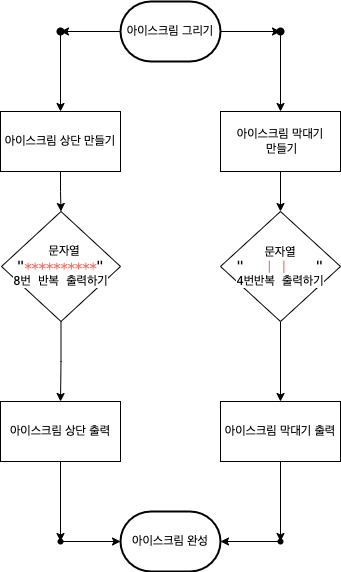

The diagram above was exported from draw.io. Its source (the exported page's mxGraphModel, read from the mxfile embedded in the PNG):
<mxGraphModel dx="441" dy="635" grid="1" gridSize="10" guides="1" tooltips="1" connect="1" arrows="1" fold="1" page="1" pageScale="1" pageWidth="827" pageHeight="1169" math="0" shadow="0">
  <root>
    <mxCell id="0" />
    <mxCell id="1" parent="0" />
    <mxCell id="54Wu9B7z_5bbS7SCBlU6-20" value="" style="edgeStyle=orthogonalEdgeStyle;rounded=0;orthogonalLoop=1;jettySize=auto;html=1;" edge="1" parent="1" source="54Wu9B7z_5bbS7SCBlU6-1" target="54Wu9B7z_5bbS7SCBlU6-16">
      <mxGeometry relative="1" as="geometry" />
    </mxCell>
    <mxCell id="54Wu9B7z_5bbS7SCBlU6-22" value="" style="edgeStyle=orthogonalEdgeStyle;rounded=0;orthogonalLoop=1;jettySize=auto;html=1;" edge="1" parent="1" source="54Wu9B7z_5bbS7SCBlU6-1" target="54Wu9B7z_5bbS7SCBlU6-21">
      <mxGeometry relative="1" as="geometry" />
    </mxCell>
    <mxCell id="54Wu9B7z_5bbS7SCBlU6-1" value="아이스크림 그리기" style="strokeWidth=2;html=1;shape=mxgraph.flowchart.terminator;whiteSpace=wrap;" vertex="1" parent="1">
      <mxGeometry x="290" y="100" width="100" height="60" as="geometry" />
    </mxCell>
    <mxCell id="54Wu9B7z_5bbS7SCBlU6-2" value="아이스크림 완성" style="strokeWidth=2;html=1;shape=mxgraph.flowchart.terminator;whiteSpace=wrap;" vertex="1" parent="1">
      <mxGeometry x="290" y="610" width="100" height="60" as="geometry" />
    </mxCell>
    <mxCell id="54Wu9B7z_5bbS7SCBlU6-38" value="" style="edgeStyle=orthogonalEdgeStyle;rounded=0;orthogonalLoop=1;jettySize=auto;html=1;fontColor=#FFFFFF;" edge="1" parent="1" source="54Wu9B7z_5bbS7SCBlU6-3" target="54Wu9B7z_5bbS7SCBlU6-37">
      <mxGeometry relative="1" as="geometry" />
    </mxCell>
    <mxCell id="54Wu9B7z_5bbS7SCBlU6-3" value="아이스크림 상단 출력" style="rounded=0;whiteSpace=wrap;html=1;" vertex="1" parent="1">
      <mxGeometry x="170" y="500" width="120" height="60" as="geometry" />
    </mxCell>
    <mxCell id="54Wu9B7z_5bbS7SCBlU6-41" value="" style="edgeStyle=orthogonalEdgeStyle;rounded=0;orthogonalLoop=1;jettySize=auto;html=1;fontColor=#FFFFFF;" edge="1" parent="1" source="54Wu9B7z_5bbS7SCBlU6-4" target="54Wu9B7z_5bbS7SCBlU6-40">
      <mxGeometry relative="1" as="geometry" />
    </mxCell>
    <mxCell id="54Wu9B7z_5bbS7SCBlU6-4" value="아이스크림 막대기 출력" style="rounded=0;whiteSpace=wrap;html=1;" vertex="1" parent="1">
      <mxGeometry x="390" y="500" width="120" height="60" as="geometry" />
    </mxCell>
    <mxCell id="54Wu9B7z_5bbS7SCBlU6-24" value="" style="edgeStyle=orthogonalEdgeStyle;rounded=0;orthogonalLoop=1;jettySize=auto;html=1;" edge="1" parent="1" source="54Wu9B7z_5bbS7SCBlU6-8" target="54Wu9B7z_5bbS7SCBlU6-11">
      <mxGeometry relative="1" as="geometry" />
    </mxCell>
    <mxCell id="54Wu9B7z_5bbS7SCBlU6-8" value="아이스크림 상단 만들기" style="rounded=0;whiteSpace=wrap;html=1;" vertex="1" parent="1">
      <mxGeometry x="170" y="210" width="120" height="60" as="geometry" />
    </mxCell>
    <mxCell id="54Wu9B7z_5bbS7SCBlU6-26" value="" style="edgeStyle=orthogonalEdgeStyle;rounded=0;orthogonalLoop=1;jettySize=auto;html=1;fontColor=#FFFFFF;" edge="1" parent="1" source="54Wu9B7z_5bbS7SCBlU6-10" target="54Wu9B7z_5bbS7SCBlU6-25">
      <mxGeometry relative="1" as="geometry" />
    </mxCell>
    <mxCell id="54Wu9B7z_5bbS7SCBlU6-10" value="아이스크림 막대기&lt;br&gt;&amp;nbsp;만들기" style="rounded=0;whiteSpace=wrap;html=1;" vertex="1" parent="1">
      <mxGeometry x="390" y="210" width="120" height="60" as="geometry" />
    </mxCell>
    <mxCell id="54Wu9B7z_5bbS7SCBlU6-35" value="" style="edgeStyle=orthogonalEdgeStyle;rounded=0;orthogonalLoop=1;jettySize=auto;html=1;fontColor=#FFFFFF;" edge="1" parent="1" source="54Wu9B7z_5bbS7SCBlU6-11" target="54Wu9B7z_5bbS7SCBlU6-3">
      <mxGeometry relative="1" as="geometry" />
    </mxCell>
    <mxCell id="54Wu9B7z_5bbS7SCBlU6-11" value="&lt;p class=&quot;p1&quot; style=&quot;margin: 0px ; font-stretch: normal ; line-height: normal ; font-family: &amp;#34;menlo&amp;#34; ; color: rgb(252 , 116 , 103)&quot;&gt;&lt;span style=&quot;color: rgb(0 , 0 , 0) ; background-color: rgb(255 , 255 , 255)&quot;&gt;&amp;nbsp;문자열&lt;/span&gt;&lt;/p&gt;&lt;span style=&quot;font-family: &amp;#34;menlo&amp;#34; ; background-color: rgb(255 , 255 , 255)&quot;&gt;&quot;&lt;/span&gt;&lt;span style=&quot;background-color: rgb(255 , 255 , 255) ; color: rgb(252 , 116 , 103) ; font-family: &amp;#34;menlo&amp;#34;&quot;&gt;**********&lt;/span&gt;&lt;span style=&quot;font-family: &amp;#34;menlo&amp;#34; ; background-color: rgb(255 , 255 , 255)&quot;&gt;&quot;&lt;/span&gt;&lt;p class=&quot;p1&quot; style=&quot;margin: 0px ; font-stretch: normal ; line-height: normal ; font-family: &amp;#34;menlo&amp;#34;&quot;&gt;&lt;span style=&quot;background-color: rgb(255 , 255 , 255)&quot;&gt;8번 반복 출력하기&lt;/span&gt;&lt;/p&gt;" style="rhombus;whiteSpace=wrap;html=1;" vertex="1" parent="1">
      <mxGeometry x="171" y="310" width="119" height="110" as="geometry" />
    </mxCell>
    <mxCell id="54Wu9B7z_5bbS7SCBlU6-18" value="" style="edgeStyle=orthogonalEdgeStyle;rounded=0;orthogonalLoop=1;jettySize=auto;html=1;" edge="1" parent="1" source="54Wu9B7z_5bbS7SCBlU6-16" target="54Wu9B7z_5bbS7SCBlU6-8">
      <mxGeometry relative="1" as="geometry" />
    </mxCell>
    <mxCell id="54Wu9B7z_5bbS7SCBlU6-16" value="" style="shape=waypoint;size=6;pointerEvents=1;points=[];fillColor=rgb(255, 255, 255);resizable=0;rotatable=0;perimeter=centerPerimeter;snapToPoint=1;strokeWidth=2;" vertex="1" parent="1">
      <mxGeometry x="210" y="110" width="40" height="40" as="geometry" />
    </mxCell>
    <mxCell id="54Wu9B7z_5bbS7SCBlU6-23" value="" style="edgeStyle=orthogonalEdgeStyle;rounded=0;orthogonalLoop=1;jettySize=auto;html=1;" edge="1" parent="1" source="54Wu9B7z_5bbS7SCBlU6-21" target="54Wu9B7z_5bbS7SCBlU6-10">
      <mxGeometry relative="1" as="geometry" />
    </mxCell>
    <mxCell id="54Wu9B7z_5bbS7SCBlU6-21" value="" style="shape=waypoint;size=6;pointerEvents=1;points=[];fillColor=rgb(255, 255, 255);resizable=0;rotatable=0;perimeter=centerPerimeter;snapToPoint=1;strokeWidth=2;" vertex="1" parent="1">
      <mxGeometry x="430" y="110" width="40" height="40" as="geometry" />
    </mxCell>
    <mxCell id="54Wu9B7z_5bbS7SCBlU6-36" value="" style="edgeStyle=orthogonalEdgeStyle;rounded=0;orthogonalLoop=1;jettySize=auto;html=1;fontColor=#FFFFFF;" edge="1" parent="1" source="54Wu9B7z_5bbS7SCBlU6-25" target="54Wu9B7z_5bbS7SCBlU6-4">
      <mxGeometry relative="1" as="geometry" />
    </mxCell>
    <mxCell id="54Wu9B7z_5bbS7SCBlU6-25" value="&lt;span style=&quot;font-family: &amp;#34;menlo&amp;#34; ; background-color: rgb(255 , 255 , 255)&quot;&gt;문자열&lt;/span&gt;&lt;span style=&quot;font-family: &amp;#34;menlo&amp;#34; ; background-color: rgb(255 , 255 , 255)&quot;&gt;&lt;br&gt;&quot;&lt;/span&gt;&lt;span class=&quot;Apple-converted-space&quot; style=&quot;color: rgb(252 , 116 , 103) ; font-family: &amp;#34;menlo&amp;#34;&quot;&gt;&amp;nbsp; &amp;nbsp;&lt;/span&gt;&lt;span style=&quot;background-color: rgb(255 , 255 , 255) ; color: rgb(252 , 116 , 103) ; font-family: &amp;#34;menlo&amp;#34;&quot;&gt;| | &lt;/span&gt;&lt;span class=&quot;Apple-converted-space&quot; style=&quot;color: rgb(252 , 116 , 103) ; font-family: &amp;#34;menlo&amp;#34;&quot;&gt;&amp;nbsp; &amp;nbsp;&lt;/span&gt;&lt;span style=&quot;font-family: &amp;#34;menlo&amp;#34; ; background-color: rgb(255 , 255 , 255)&quot;&gt;&quot;&lt;br&gt;4번반복 출력하기&lt;br&gt;&lt;/span&gt;" style="rhombus;whiteSpace=wrap;html=1;" vertex="1" parent="1">
      <mxGeometry x="390" y="310" width="120" height="110" as="geometry" />
    </mxCell>
    <mxCell id="54Wu9B7z_5bbS7SCBlU6-39" value="" style="edgeStyle=orthogonalEdgeStyle;rounded=0;orthogonalLoop=1;jettySize=auto;html=1;fontColor=#FFFFFF;" edge="1" parent="1" source="54Wu9B7z_5bbS7SCBlU6-37" target="54Wu9B7z_5bbS7SCBlU6-2">
      <mxGeometry relative="1" as="geometry" />
    </mxCell>
    <mxCell id="54Wu9B7z_5bbS7SCBlU6-37" value="" style="shape=waypoint;size=6;pointerEvents=1;points=[];fillColor=rgb(255, 255, 255);resizable=0;rotatable=0;perimeter=centerPerimeter;snapToPoint=1;rounded=0;" vertex="1" parent="1">
      <mxGeometry x="210" y="620" width="40" height="40" as="geometry" />
    </mxCell>
    <mxCell id="54Wu9B7z_5bbS7SCBlU6-42" value="" style="edgeStyle=orthogonalEdgeStyle;rounded=0;orthogonalLoop=1;jettySize=auto;html=1;fontColor=#FFFFFF;" edge="1" parent="1" source="54Wu9B7z_5bbS7SCBlU6-40" target="54Wu9B7z_5bbS7SCBlU6-2">
      <mxGeometry relative="1" as="geometry" />
    </mxCell>
    <mxCell id="54Wu9B7z_5bbS7SCBlU6-40" value="" style="shape=waypoint;size=6;pointerEvents=1;points=[];fillColor=rgb(255, 255, 255);resizable=0;rotatable=0;perimeter=centerPerimeter;snapToPoint=1;rounded=0;" vertex="1" parent="1">
      <mxGeometry x="430" y="620" width="40" height="40" as="geometry" />
    </mxCell>
  </root>
</mxGraphModel>